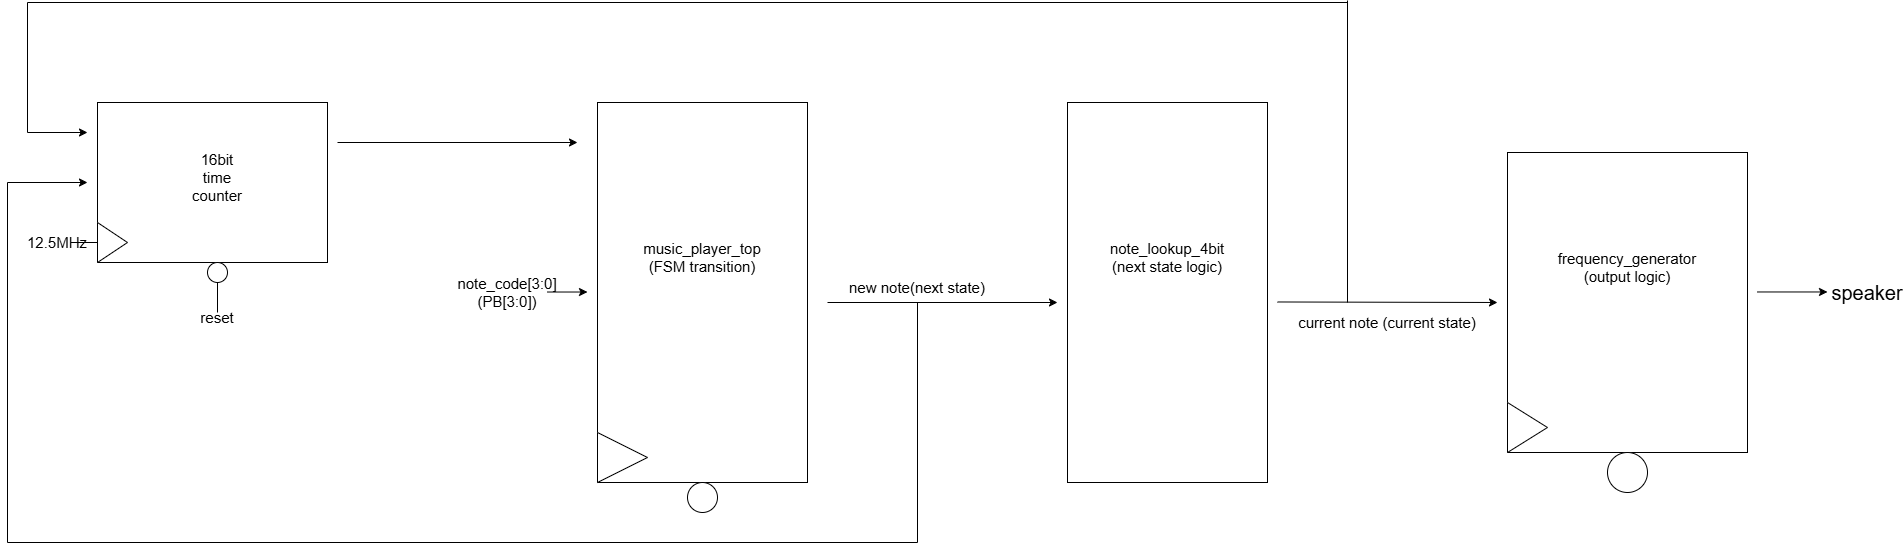

The diagram above was exported from draw.io. Its source (the exported page's mxGraphModel, read from the mxfile embedded in the PNG):
<mxGraphModel dx="1042" dy="527" grid="1" gridSize="10" guides="1" tooltips="1" connect="1" arrows="1" fold="1" page="1" pageScale="1" pageWidth="850" pageHeight="1100" math="0" shadow="0">
  <root>
    <mxCell id="0" />
    <mxCell id="1" parent="0" />
    <mxCell id="g_g7T9H96n8KPpTPoT_d-1" value="" style="rounded=0;whiteSpace=wrap;html=1;" parent="1" vertex="1">
      <mxGeometry x="100" y="150" width="230" height="160" as="geometry" />
    </mxCell>
    <mxCell id="g_g7T9H96n8KPpTPoT_d-5" value="" style="triangle;whiteSpace=wrap;html=1;" parent="1" vertex="1">
      <mxGeometry x="100" y="270" width="30" height="40" as="geometry" />
    </mxCell>
    <mxCell id="g_g7T9H96n8KPpTPoT_d-6" value="" style="endArrow=none;html=1;rounded=0;entryX=0;entryY=0.5;entryDx=0;entryDy=0;" parent="1" target="g_g7T9H96n8KPpTPoT_d-5" edge="1">
      <mxGeometry width="50" height="50" relative="1" as="geometry">
        <mxPoint x="80" y="290" as="sourcePoint" />
        <mxPoint x="120" y="200" as="targetPoint" />
      </mxGeometry>
    </mxCell>
    <mxCell id="g_g7T9H96n8KPpTPoT_d-7" value="12.5MHz" style="text;strokeColor=none;align=center;fillColor=none;html=1;verticalAlign=middle;whiteSpace=wrap;rounded=0;fontSize=15;" parent="1" vertex="1">
      <mxGeometry x="30" y="275" width="60" height="30" as="geometry" />
    </mxCell>
    <mxCell id="g_g7T9H96n8KPpTPoT_d-8" value="" style="endArrow=none;html=1;rounded=0;" parent="1" edge="1">
      <mxGeometry width="50" height="50" relative="1" as="geometry">
        <mxPoint x="220" y="360" as="sourcePoint" />
        <mxPoint x="220" y="330" as="targetPoint" />
      </mxGeometry>
    </mxCell>
    <mxCell id="g_g7T9H96n8KPpTPoT_d-9" value="reset" style="text;strokeColor=none;align=center;fillColor=none;html=1;verticalAlign=middle;whiteSpace=wrap;rounded=0;fontSize=15;" parent="1" vertex="1">
      <mxGeometry x="190" y="350" width="60" height="30" as="geometry" />
    </mxCell>
    <mxCell id="g_g7T9H96n8KPpTPoT_d-16" value="" style="ellipse;whiteSpace=wrap;html=1;aspect=fixed;" parent="1" vertex="1">
      <mxGeometry x="210" y="310" width="20" height="20" as="geometry" />
    </mxCell>
    <mxCell id="g_g7T9H96n8KPpTPoT_d-17" value="16bit time counter" style="text;html=1;whiteSpace=wrap;strokeColor=none;fillColor=none;align=center;verticalAlign=middle;rounded=0;fontSize=15;" parent="1" vertex="1">
      <mxGeometry x="190" y="210" width="60" height="30" as="geometry" />
    </mxCell>
    <mxCell id="g_g7T9H96n8KPpTPoT_d-18" value="" style="rounded=0;whiteSpace=wrap;html=1;" parent="1" vertex="1">
      <mxGeometry x="600" y="150" width="210" height="380" as="geometry" />
    </mxCell>
    <mxCell id="g_g7T9H96n8KPpTPoT_d-19" value="music_player_top (FSM transition)" style="text;html=1;whiteSpace=wrap;strokeColor=none;fillColor=none;align=center;verticalAlign=middle;rounded=0;fontSize=15;" parent="1" vertex="1">
      <mxGeometry x="675" y="290" width="60" height="30" as="geometry" />
    </mxCell>
    <mxCell id="g_g7T9H96n8KPpTPoT_d-20" value="" style="triangle;whiteSpace=wrap;html=1;" parent="1" vertex="1">
      <mxGeometry x="600" y="480" width="50" height="50" as="geometry" />
    </mxCell>
    <mxCell id="g_g7T9H96n8KPpTPoT_d-21" value="note_code[3:0]&lt;div&gt;(PB[3:0])&lt;/div&gt;" style="text;html=1;whiteSpace=wrap;strokeColor=none;fillColor=none;align=center;verticalAlign=middle;rounded=0;fontSize=15;" parent="1" vertex="1">
      <mxGeometry x="480" y="325" width="60" height="30" as="geometry" />
    </mxCell>
    <mxCell id="g_g7T9H96n8KPpTPoT_d-24" value="" style="rounded=0;whiteSpace=wrap;html=1;" parent="1" vertex="1">
      <mxGeometry x="1070" y="150" width="200" height="380" as="geometry" />
    </mxCell>
    <mxCell id="g_g7T9H96n8KPpTPoT_d-25" value="note_lookup_4bit (next state logic)" style="text;html=1;whiteSpace=wrap;strokeColor=none;fillColor=none;align=center;verticalAlign=middle;rounded=0;fontSize=15;" parent="1" vertex="1">
      <mxGeometry x="1140" y="290" width="60" height="30" as="geometry" />
    </mxCell>
    <mxCell id="g_g7T9H96n8KPpTPoT_d-26" value="" style="endArrow=classic;html=1;rounded=0;" parent="1" edge="1">
      <mxGeometry width="50" height="50" relative="1" as="geometry">
        <mxPoint x="830" y="350" as="sourcePoint" />
        <mxPoint x="1060" y="350" as="targetPoint" />
      </mxGeometry>
    </mxCell>
    <mxCell id="g_g7T9H96n8KPpTPoT_d-27" value="" style="endArrow=classic;html=1;rounded=0;" parent="1" edge="1">
      <mxGeometry width="50" height="50" relative="1" as="geometry">
        <mxPoint x="550" y="339.52" as="sourcePoint" />
        <mxPoint x="590" y="339.52" as="targetPoint" />
      </mxGeometry>
    </mxCell>
    <mxCell id="g_g7T9H96n8KPpTPoT_d-28" value="" style="rounded=0;whiteSpace=wrap;html=1;" parent="1" vertex="1">
      <mxGeometry x="1510" y="200" width="240" height="300" as="geometry" />
    </mxCell>
    <mxCell id="g_g7T9H96n8KPpTPoT_d-29" value="frequency_generator (output logic)" style="text;html=1;whiteSpace=wrap;strokeColor=none;fillColor=none;align=center;verticalAlign=middle;rounded=0;fontSize=15;" parent="1" vertex="1">
      <mxGeometry x="1600" y="300" width="60" height="30" as="geometry" />
    </mxCell>
    <mxCell id="g_g7T9H96n8KPpTPoT_d-30" value="" style="triangle;whiteSpace=wrap;html=1;" parent="1" vertex="1">
      <mxGeometry x="1510" y="450" width="40" height="50" as="geometry" />
    </mxCell>
    <mxCell id="g_g7T9H96n8KPpTPoT_d-31" value="" style="endArrow=classic;html=1;rounded=0;" parent="1" edge="1">
      <mxGeometry width="50" height="50" relative="1" as="geometry">
        <mxPoint x="1760" y="339.47" as="sourcePoint" />
        <mxPoint x="1830" y="339.47" as="targetPoint" />
      </mxGeometry>
    </mxCell>
    <mxCell id="g_g7T9H96n8KPpTPoT_d-32" value="&lt;font style=&quot;font-size: 20px;&quot;&gt;speaker&lt;/font&gt;" style="text;html=1;whiteSpace=wrap;strokeColor=none;fillColor=none;align=center;verticalAlign=middle;rounded=0;" parent="1" vertex="1">
      <mxGeometry x="1840" y="325" width="60" height="30" as="geometry" />
    </mxCell>
    <mxCell id="g_g7T9H96n8KPpTPoT_d-33" style="edgeStyle=orthogonalEdgeStyle;rounded=0;orthogonalLoop=1;jettySize=auto;html=1;exitX=0.5;exitY=1;exitDx=0;exitDy=0;" parent="1" source="g_g7T9H96n8KPpTPoT_d-32" target="g_g7T9H96n8KPpTPoT_d-32" edge="1">
      <mxGeometry relative="1" as="geometry" />
    </mxCell>
    <mxCell id="g_g7T9H96n8KPpTPoT_d-34" value="" style="endArrow=classic;html=1;rounded=0;" parent="1" edge="1">
      <mxGeometry width="50" height="50" relative="1" as="geometry">
        <mxPoint x="1280" y="349.47" as="sourcePoint" />
        <mxPoint x="1500" y="350" as="targetPoint" />
      </mxGeometry>
    </mxCell>
    <mxCell id="g_g7T9H96n8KPpTPoT_d-35" value="" style="endArrow=none;html=1;rounded=0;" parent="1" edge="1">
      <mxGeometry width="50" height="50" relative="1" as="geometry">
        <mxPoint x="1350" y="350" as="sourcePoint" />
        <mxPoint x="1350" y="47.99999237060547" as="targetPoint" />
      </mxGeometry>
    </mxCell>
    <mxCell id="g_g7T9H96n8KPpTPoT_d-36" value="" style="endArrow=none;html=1;rounded=0;" parent="1" edge="1">
      <mxGeometry width="50" height="50" relative="1" as="geometry">
        <mxPoint x="30" y="50" as="sourcePoint" />
        <mxPoint x="1350" y="50" as="targetPoint" />
      </mxGeometry>
    </mxCell>
    <mxCell id="g_g7T9H96n8KPpTPoT_d-37" value="" style="endArrow=none;html=1;rounded=0;" parent="1" edge="1">
      <mxGeometry width="50" height="50" relative="1" as="geometry">
        <mxPoint x="30" y="180" as="sourcePoint" />
        <mxPoint x="30" y="50" as="targetPoint" />
      </mxGeometry>
    </mxCell>
    <mxCell id="g_g7T9H96n8KPpTPoT_d-38" value="" style="endArrow=classic;html=1;rounded=0;" parent="1" edge="1">
      <mxGeometry width="50" height="50" relative="1" as="geometry">
        <mxPoint x="30" y="180" as="sourcePoint" />
        <mxPoint x="90" y="180" as="targetPoint" />
      </mxGeometry>
    </mxCell>
    <mxCell id="g_g7T9H96n8KPpTPoT_d-39" value="" style="endArrow=classic;html=1;rounded=0;" parent="1" edge="1">
      <mxGeometry width="50" height="50" relative="1" as="geometry">
        <mxPoint x="340" y="190" as="sourcePoint" />
        <mxPoint x="580" y="190" as="targetPoint" />
      </mxGeometry>
    </mxCell>
    <mxCell id="g_g7T9H96n8KPpTPoT_d-40" value="new note(next state)" style="text;html=1;whiteSpace=wrap;strokeColor=none;fillColor=none;align=center;verticalAlign=middle;rounded=0;fontSize=15;" parent="1" vertex="1">
      <mxGeometry x="850" y="320" width="140" height="30" as="geometry" />
    </mxCell>
    <mxCell id="g_g7T9H96n8KPpTPoT_d-41" value="" style="endArrow=none;html=1;rounded=0;" parent="1" edge="1">
      <mxGeometry width="50" height="50" relative="1" as="geometry">
        <mxPoint x="920" y="590" as="sourcePoint" />
        <mxPoint x="920" y="350" as="targetPoint" />
      </mxGeometry>
    </mxCell>
    <mxCell id="g_g7T9H96n8KPpTPoT_d-42" value="" style="endArrow=none;html=1;rounded=0;" parent="1" edge="1">
      <mxGeometry width="50" height="50" relative="1" as="geometry">
        <mxPoint x="10" y="590" as="sourcePoint" />
        <mxPoint x="920" y="590" as="targetPoint" />
      </mxGeometry>
    </mxCell>
    <mxCell id="g_g7T9H96n8KPpTPoT_d-44" value="" style="endArrow=none;html=1;rounded=0;" parent="1" edge="1">
      <mxGeometry width="50" height="50" relative="1" as="geometry">
        <mxPoint x="10" y="590" as="sourcePoint" />
        <mxPoint x="10" y="230" as="targetPoint" />
      </mxGeometry>
    </mxCell>
    <mxCell id="g_g7T9H96n8KPpTPoT_d-45" value="" style="endArrow=classic;html=1;rounded=0;" parent="1" edge="1">
      <mxGeometry width="50" height="50" relative="1" as="geometry">
        <mxPoint x="10" y="230" as="sourcePoint" />
        <mxPoint x="90" y="230" as="targetPoint" />
      </mxGeometry>
    </mxCell>
    <mxCell id="g_g7T9H96n8KPpTPoT_d-46" value="current note (current state)" style="text;html=1;whiteSpace=wrap;strokeColor=none;fillColor=none;align=center;verticalAlign=middle;rounded=0;fontSize=15;" parent="1" vertex="1">
      <mxGeometry x="1300" y="355" width="180" height="30" as="geometry" />
    </mxCell>
    <mxCell id="g_g7T9H96n8KPpTPoT_d-47" value="" style="ellipse;whiteSpace=wrap;html=1;aspect=fixed;" parent="1" vertex="1">
      <mxGeometry x="690" y="530" width="30" height="30" as="geometry" />
    </mxCell>
    <mxCell id="g_g7T9H96n8KPpTPoT_d-63" value="" style="ellipse;whiteSpace=wrap;html=1;aspect=fixed;" parent="1" vertex="1">
      <mxGeometry x="1610" y="500" width="40" height="40" as="geometry" />
    </mxCell>
  </root>
</mxGraphModel>